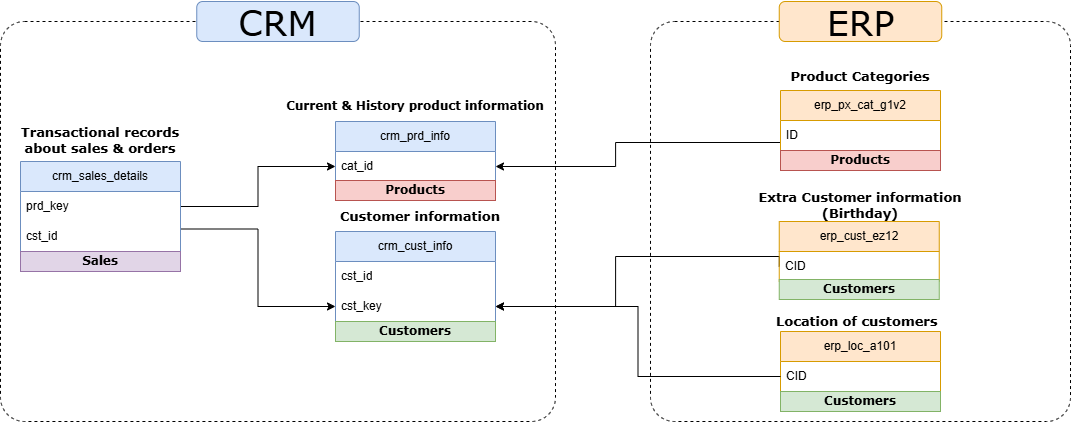

The diagram above was exported from draw.io. Its source (the exported page's mxGraphModel, read from the mxfile embedded in the PNG):
<mxGraphModel dx="1195" dy="624" grid="1" gridSize="10" guides="1" tooltips="1" connect="1" arrows="1" fold="1" page="1" pageScale="1" pageWidth="1600" pageHeight="900" math="0" shadow="0">
  <root>
    <mxCell id="0" />
    <mxCell id="1" parent="0" />
    <mxCell id="Q9M-Wm4GmBne_Yyglg7C-38" parent="1" style="rounded=1;whiteSpace=wrap;html=1;arcSize=6;fillColor=none;dashed=1;" value="" vertex="1">
      <mxGeometry height="400" width="420" x="895" y="180" as="geometry" />
    </mxCell>
    <mxCell id="Q9M-Wm4GmBne_Yyglg7C-36" parent="1" style="rounded=1;whiteSpace=wrap;html=1;arcSize=6;fillColor=none;dashed=1;" value="" vertex="1">
      <mxGeometry height="400" width="555" x="245" y="180" as="geometry" />
    </mxCell>
    <mxCell id="Q9M-Wm4GmBne_Yyglg7C-1" parent="1" style="swimlane;fontStyle=0;childLayout=stackLayout;horizontal=1;startSize=30;horizontalStack=0;resizeParent=1;resizeParentMax=0;resizeLast=0;collapsible=1;marginBottom=0;whiteSpace=wrap;html=1;fillColor=#dae8fc;strokeColor=#6c8ebf;" value="crm_cust_info" vertex="1">
      <mxGeometry height="90" width="160" x="580" y="390" as="geometry" />
    </mxCell>
    <mxCell id="Q9M-Wm4GmBne_Yyglg7C-2" parent="Q9M-Wm4GmBne_Yyglg7C-1" style="text;strokeColor=none;fillColor=none;align=left;verticalAlign=middle;spacingLeft=4;spacingRight=4;overflow=hidden;points=[[0,0.5],[1,0.5]];portConstraint=eastwest;rotatable=0;whiteSpace=wrap;html=1;" value="cst_id" vertex="1">
      <mxGeometry height="30" width="160" y="30" as="geometry" />
    </mxCell>
    <mxCell id="Q9M-Wm4GmBne_Yyglg7C-22" parent="Q9M-Wm4GmBne_Yyglg7C-1" style="text;strokeColor=none;fillColor=none;align=left;verticalAlign=middle;spacingLeft=4;spacingRight=4;overflow=hidden;points=[[0,0.5],[1,0.5]];portConstraint=eastwest;rotatable=0;whiteSpace=wrap;html=1;" value="cst_key" vertex="1">
      <mxGeometry height="30" width="160" y="60" as="geometry" />
    </mxCell>
    <mxCell id="Q9M-Wm4GmBne_Yyglg7C-5" parent="1" style="text;html=1;whiteSpace=wrap;strokeColor=none;fillColor=none;align=center;verticalAlign=middle;rounded=0;fontSize=13;fontStyle=1;fontFamily=Verdana;" value="Customer information" vertex="1">
      <mxGeometry height="30" width="170" x="580" y="360" as="geometry" />
    </mxCell>
    <mxCell id="Q9M-Wm4GmBne_Yyglg7C-6" parent="1" style="swimlane;fontStyle=0;childLayout=stackLayout;horizontal=1;startSize=30;horizontalStack=0;resizeParent=1;resizeParentMax=0;resizeLast=0;collapsible=1;marginBottom=0;whiteSpace=wrap;html=1;fillColor=#dae8fc;strokeColor=#6c8ebf;" value="crm_prd_info" vertex="1">
      <mxGeometry height="60" width="160" x="580" y="280" as="geometry" />
    </mxCell>
    <mxCell id="Q9M-Wm4GmBne_Yyglg7C-7" parent="Q9M-Wm4GmBne_Yyglg7C-6" style="text;strokeColor=none;fillColor=none;align=left;verticalAlign=middle;spacingLeft=4;spacingRight=4;overflow=hidden;points=[[0,0.5],[1,0.5]];portConstraint=eastwest;rotatable=0;whiteSpace=wrap;html=1;" value="cat_id" vertex="1">
      <mxGeometry height="30" width="160" y="30" as="geometry" />
    </mxCell>
    <mxCell id="Q9M-Wm4GmBne_Yyglg7C-8" parent="1" style="text;html=1;whiteSpace=wrap;strokeColor=none;fillColor=none;align=center;verticalAlign=middle;rounded=0;fontSize=12;fontStyle=1;fontFamily=Verdana;" value="Current &amp;amp; History product information" vertex="1">
      <mxGeometry height="30" width="290" x="515" y="250" as="geometry" />
    </mxCell>
    <mxCell id="Q9M-Wm4GmBne_Yyglg7C-41" edge="1" parent="1" source="Q9M-Wm4GmBne_Yyglg7C-9" style="edgeStyle=orthogonalEdgeStyle;rounded=0;orthogonalLoop=1;jettySize=auto;html=1;exitX=1;exitY=0.75;exitDx=0;exitDy=0;entryX=0;entryY=0.5;entryDx=0;entryDy=0;" target="Q9M-Wm4GmBne_Yyglg7C-22">
      <mxGeometry relative="1" as="geometry" />
    </mxCell>
    <mxCell id="Q9M-Wm4GmBne_Yyglg7C-42" edge="1" parent="1" source="Q9M-Wm4GmBne_Yyglg7C-9" style="edgeStyle=orthogonalEdgeStyle;rounded=0;orthogonalLoop=1;jettySize=auto;html=1;exitX=1;exitY=0.5;exitDx=0;exitDy=0;entryX=0;entryY=0.75;entryDx=0;entryDy=0;" target="Q9M-Wm4GmBne_Yyglg7C-6">
      <mxGeometry relative="1" as="geometry" />
    </mxCell>
    <mxCell id="Q9M-Wm4GmBne_Yyglg7C-9" parent="1" style="swimlane;fontStyle=0;childLayout=stackLayout;horizontal=1;startSize=30;horizontalStack=0;resizeParent=1;resizeParentMax=0;resizeLast=0;collapsible=1;marginBottom=0;whiteSpace=wrap;html=1;fillColor=#dae8fc;strokeColor=#6c8ebf;" value="crm_sales_details" vertex="1">
      <mxGeometry height="90" width="160" x="265" y="320" as="geometry" />
    </mxCell>
    <mxCell id="Q9M-Wm4GmBne_Yyglg7C-10" parent="Q9M-Wm4GmBne_Yyglg7C-9" style="text;strokeColor=none;fillColor=none;align=left;verticalAlign=middle;spacingLeft=4;spacingRight=4;overflow=hidden;points=[[0,0.5],[1,0.5]];portConstraint=eastwest;rotatable=0;whiteSpace=wrap;html=1;" value="prd_key" vertex="1">
      <mxGeometry height="30" width="160" y="30" as="geometry" />
    </mxCell>
    <mxCell id="Q9M-Wm4GmBne_Yyglg7C-15" parent="Q9M-Wm4GmBne_Yyglg7C-9" style="text;strokeColor=none;fillColor=none;align=left;verticalAlign=middle;spacingLeft=4;spacingRight=4;overflow=hidden;points=[[0,0.5],[1,0.5]];portConstraint=eastwest;rotatable=0;whiteSpace=wrap;html=1;" value="cst_id" vertex="1">
      <mxGeometry height="30" width="160" y="60" as="geometry" />
    </mxCell>
    <mxCell id="Q9M-Wm4GmBne_Yyglg7C-11" parent="1" style="text;html=1;whiteSpace=wrap;strokeColor=none;fillColor=none;align=center;verticalAlign=middle;rounded=0;fontSize=13;fontStyle=1;fontFamily=Verdana;" value="Transactional records about sales &amp;amp; orders" vertex="1">
      <mxGeometry height="30" width="200" x="245" y="284" as="geometry" />
    </mxCell>
    <mxCell id="Q9M-Wm4GmBne_Yyglg7C-44" edge="1" parent="1" source="Q9M-Wm4GmBne_Yyglg7C-19" style="edgeStyle=orthogonalEdgeStyle;rounded=0;orthogonalLoop=1;jettySize=auto;html=1;exitX=0;exitY=0.75;exitDx=0;exitDy=0;entryX=1;entryY=0.5;entryDx=0;entryDy=0;" target="Q9M-Wm4GmBne_Yyglg7C-22">
      <mxGeometry relative="1" as="geometry">
        <Array as="points">
          <mxPoint x="860.07" y="415" />
          <mxPoint x="860.07" y="465" />
        </Array>
      </mxGeometry>
    </mxCell>
    <mxCell id="Q9M-Wm4GmBne_Yyglg7C-19" parent="1" style="swimlane;fontStyle=0;childLayout=stackLayout;horizontal=1;startSize=30;horizontalStack=0;resizeParent=1;resizeParentMax=0;resizeLast=0;collapsible=1;marginBottom=0;whiteSpace=wrap;html=1;fillColor=#ffe6cc;strokeColor=#d79b00;" value="erp_cust_ez12" vertex="1">
      <mxGeometry height="60" width="160" x="1023.75" y="380" as="geometry" />
    </mxCell>
    <mxCell id="Q9M-Wm4GmBne_Yyglg7C-20" parent="Q9M-Wm4GmBne_Yyglg7C-19" style="text;strokeColor=none;fillColor=none;align=left;verticalAlign=middle;spacingLeft=4;spacingRight=4;overflow=hidden;points=[[0,0.5],[1,0.5]];portConstraint=eastwest;rotatable=0;whiteSpace=wrap;html=1;" value="CID" vertex="1">
      <mxGeometry height="30" width="160" y="30" as="geometry" />
    </mxCell>
    <mxCell id="Q9M-Wm4GmBne_Yyglg7C-21" parent="1" style="text;html=1;whiteSpace=wrap;strokeColor=none;fillColor=none;align=center;verticalAlign=middle;rounded=0;fontSize=13;fontStyle=1;fontFamily=Verdana;" value="Extra Customer information (Birthday)" vertex="1">
      <mxGeometry height="30" width="210" x="1000" y="349" as="geometry" />
    </mxCell>
    <mxCell id="Q9M-Wm4GmBne_Yyglg7C-24" parent="1" style="swimlane;fontStyle=0;childLayout=stackLayout;horizontal=1;startSize=30;horizontalStack=0;resizeParent=1;resizeParentMax=0;resizeLast=0;collapsible=1;marginBottom=0;whiteSpace=wrap;html=1;fillColor=#ffe6cc;strokeColor=#d79b00;" value="erp_loc_a101" vertex="1">
      <mxGeometry height="80" width="160" x="1025" y="490" as="geometry" />
    </mxCell>
    <mxCell id="Q9M-Wm4GmBne_Yyglg7C-25" parent="Q9M-Wm4GmBne_Yyglg7C-24" style="text;strokeColor=none;fillColor=none;align=left;verticalAlign=middle;spacingLeft=4;spacingRight=4;overflow=hidden;points=[[0,0.5],[1,0.5]];portConstraint=eastwest;rotatable=0;whiteSpace=wrap;html=1;" value="CID" vertex="1">
      <mxGeometry height="30" width="160" y="30" as="geometry" />
    </mxCell>
    <mxCell id="Q9M-Wm4GmBne_Yyglg7C-49" parent="Q9M-Wm4GmBne_Yyglg7C-24" style="rounded=0;whiteSpace=wrap;html=1;fontFamily=Verdana;fillColor=#d5e8d4;strokeColor=#82b366;fontStyle=1" value="Customers" vertex="1">
      <mxGeometry height="20" width="160" y="60" as="geometry" />
    </mxCell>
    <mxCell id="Q9M-Wm4GmBne_Yyglg7C-26" parent="1" style="text;html=1;whiteSpace=wrap;strokeColor=none;fillColor=none;align=center;verticalAlign=middle;rounded=0;fontSize=13;fontStyle=1;fontFamily=Verdana;" value="Location of customers&amp;nbsp;" vertex="1">
      <mxGeometry height="30" width="190" x="1009" y="465" as="geometry" />
    </mxCell>
    <mxCell id="Q9M-Wm4GmBne_Yyglg7C-43" edge="1" parent="1" source="Q9M-Wm4GmBne_Yyglg7C-32" style="edgeStyle=orthogonalEdgeStyle;rounded=0;orthogonalLoop=1;jettySize=auto;html=1;exitX=0;exitY=0.75;exitDx=0;exitDy=0;entryX=1;entryY=0.5;entryDx=0;entryDy=0;" target="Q9M-Wm4GmBne_Yyglg7C-7">
      <mxGeometry relative="1" as="geometry">
        <Array as="points">
          <mxPoint x="860.07" y="301" />
          <mxPoint x="860.07" y="325" />
        </Array>
      </mxGeometry>
    </mxCell>
    <mxCell id="Q9M-Wm4GmBne_Yyglg7C-32" parent="1" style="swimlane;fontStyle=0;childLayout=stackLayout;horizontal=1;startSize=30;horizontalStack=0;resizeParent=1;resizeParentMax=0;resizeLast=0;collapsible=1;marginBottom=0;whiteSpace=wrap;html=1;fillColor=#ffe6cc;strokeColor=#d79b00;" value="erp_px_cat_g1v2" vertex="1">
      <mxGeometry height="60" width="160" x="1025" y="249" as="geometry" />
    </mxCell>
    <mxCell id="Q9M-Wm4GmBne_Yyglg7C-33" parent="Q9M-Wm4GmBne_Yyglg7C-32" style="text;strokeColor=none;fillColor=none;align=left;verticalAlign=middle;spacingLeft=4;spacingRight=4;overflow=hidden;points=[[0,0.5],[1,0.5]];portConstraint=eastwest;rotatable=0;whiteSpace=wrap;html=1;" value="ID" vertex="1">
      <mxGeometry height="30" width="160" y="30" as="geometry" />
    </mxCell>
    <mxCell id="Q9M-Wm4GmBne_Yyglg7C-34" parent="1" style="text;html=1;whiteSpace=wrap;strokeColor=none;fillColor=none;align=center;verticalAlign=middle;rounded=0;fontSize=13;fontStyle=1;fontFamily=Verdana;" value="Product Categories" vertex="1">
      <mxGeometry height="30" width="190" x="1010" y="220" as="geometry" />
    </mxCell>
    <mxCell id="Q9M-Wm4GmBne_Yyglg7C-37" parent="1" style="text;html=1;whiteSpace=wrap;strokeColor=#6c8ebf;fillColor=#dae8fc;align=center;verticalAlign=middle;rounded=1;fontSize=35;fontFamily=Verdana;" value="CRM" vertex="1">
      <mxGeometry height="40" width="162.5" x="441.25" y="160" as="geometry" />
    </mxCell>
    <mxCell id="Q9M-Wm4GmBne_Yyglg7C-39" parent="1" style="text;html=1;whiteSpace=wrap;strokeColor=#d79b00;fillColor=#ffe6cc;align=center;verticalAlign=middle;rounded=1;fontSize=35;fontFamily=Verdana;" value="ERP" vertex="1">
      <mxGeometry height="40" width="162.5" x="1023.75" y="160" as="geometry" />
    </mxCell>
    <mxCell id="Q9M-Wm4GmBne_Yyglg7C-46" parent="1" style="rounded=0;whiteSpace=wrap;html=1;fontFamily=Verdana;fillColor=#f8cecc;strokeColor=#b85450;fontStyle=1" value="Products" vertex="1">
      <mxGeometry height="20" width="160" x="580" y="339" as="geometry" />
    </mxCell>
    <mxCell id="Q9M-Wm4GmBne_Yyglg7C-47" parent="1" style="rounded=0;whiteSpace=wrap;html=1;fontFamily=Verdana;fillColor=#f8cecc;strokeColor=#b85450;fontStyle=1" value="Products" vertex="1">
      <mxGeometry height="20" width="160" x="1025" y="309" as="geometry" />
    </mxCell>
    <mxCell id="Q9M-Wm4GmBne_Yyglg7C-48" parent="1" style="rounded=0;whiteSpace=wrap;html=1;fontFamily=Verdana;fillColor=#d5e8d4;strokeColor=#82b366;fontStyle=1" value="Customers" vertex="1">
      <mxGeometry height="20" width="160" x="580" y="480" as="geometry" />
    </mxCell>
    <mxCell id="Q9M-Wm4GmBne_Yyglg7C-50" edge="1" parent="1" source="Q9M-Wm4GmBne_Yyglg7C-25" style="edgeStyle=orthogonalEdgeStyle;rounded=0;orthogonalLoop=1;jettySize=auto;html=1;exitX=0;exitY=0.5;exitDx=0;exitDy=0;entryX=1;entryY=0.5;entryDx=0;entryDy=0;" target="Q9M-Wm4GmBne_Yyglg7C-22">
      <mxGeometry relative="1" as="geometry" />
    </mxCell>
    <mxCell id="Q9M-Wm4GmBne_Yyglg7C-51" parent="1" style="rounded=0;whiteSpace=wrap;html=1;fontFamily=Verdana;fillColor=#d5e8d4;strokeColor=#82b366;fontStyle=1" value="Customers" vertex="1">
      <mxGeometry height="20" width="160" x="1023.75" y="438" as="geometry" />
    </mxCell>
    <mxCell id="Q9M-Wm4GmBne_Yyglg7C-52" parent="1" style="rounded=0;whiteSpace=wrap;html=1;fontFamily=Verdana;fillColor=#e1d5e7;strokeColor=#9673a6;fontStyle=1" value="Sales" vertex="1">
      <mxGeometry height="20" width="160" x="265" y="410" as="geometry" />
    </mxCell>
  </root>
</mxGraphModel>